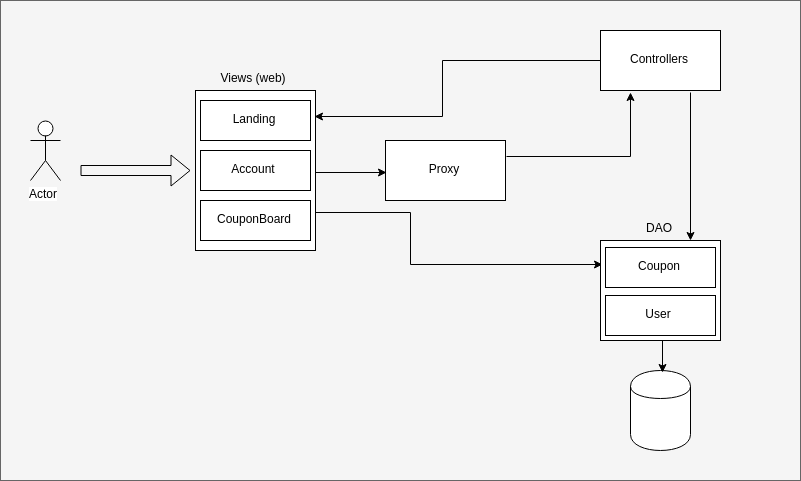

The diagram above was exported from draw.io. Its source (the exported page's mxGraphModel, read from the mxfile embedded in the PNG):
<mxGraphModel dx="4880" dy="1788" grid="1" gridSize="10" guides="1" tooltips="1" connect="1" arrows="1" fold="1" page="1" pageScale="1" pageWidth="850" pageHeight="1100" math="0" shadow="0">
  <root>
    <mxCell id="0" />
    <mxCell id="1" parent="0" />
    <mxCell id="2" value="" style="rounded=0;whiteSpace=wrap;html=1;fontSize=12;fillColor=#f5f5f5;strokeColor=#666666;fontColor=#333333;" vertex="1" parent="1">
      <mxGeometry x="-854" y="200" width="800" height="480" as="geometry" />
    </mxCell>
    <mxCell id="3" value="Actor" style="shape=umlActor;verticalLabelPosition=bottom;labelBackgroundColor=#ffffff;verticalAlign=top;html=1;outlineConnect=0;" vertex="1" parent="1">
      <mxGeometry x="-824" y="320" width="30" height="60" as="geometry" />
    </mxCell>
    <mxCell id="4" value="" style="shape=flexArrow;endArrow=classic;html=1;" edge="1" parent="1">
      <mxGeometry width="50" height="50" relative="1" as="geometry">
        <mxPoint x="-774" y="370" as="sourcePoint" />
        <mxPoint x="-664" y="370" as="targetPoint" />
      </mxGeometry>
    </mxCell>
    <mxCell id="5" value="" style="shape=cylinder;whiteSpace=wrap;html=1;boundedLbl=1;backgroundOutline=1;" vertex="1" parent="1">
      <mxGeometry x="-224" y="570" width="60" height="80" as="geometry" />
    </mxCell>
    <mxCell id="6" style="edgeStyle=orthogonalEdgeStyle;rounded=0;orthogonalLoop=1;jettySize=auto;html=1;exitX=1;exitY=0.5;exitDx=0;exitDy=0;entryX=0;entryY=0.5;entryDx=0;entryDy=0;" edge="1" source="8" target="15" parent="1">
      <mxGeometry relative="1" as="geometry" />
    </mxCell>
    <mxCell id="7" style="edgeStyle=orthogonalEdgeStyle;rounded=0;orthogonalLoop=1;jettySize=auto;html=1;exitX=1;exitY=0.75;exitDx=0;exitDy=0;fontSize=12;entryX=0;entryY=0.25;entryDx=0;entryDy=0;" edge="1" source="8" target="13" parent="1">
      <mxGeometry relative="1" as="geometry">
        <mxPoint x="-314" y="500" as="targetPoint" />
        <Array as="points">
          <mxPoint x="-444" y="410" />
          <mxPoint x="-444" y="465" />
        </Array>
      </mxGeometry>
    </mxCell>
    <mxCell id="8" value="Views (web)" style="rounded=0;html=1;whiteSpace=wrap;fontSize=12;labelPosition=center;verticalLabelPosition=top;align=center;verticalAlign=bottom;" vertex="1" parent="1">
      <mxGeometry x="-659" y="290" width="120" height="160" as="geometry" />
    </mxCell>
    <mxCell id="9" style="edgeStyle=orthogonalEdgeStyle;rounded=0;orthogonalLoop=1;jettySize=auto;html=1;exitX=0.75;exitY=1;exitDx=0;exitDy=0;entryX=0.75;entryY=0;entryDx=0;entryDy=0;" edge="1" source="11" target="13" parent="1">
      <mxGeometry relative="1" as="geometry" />
    </mxCell>
    <mxCell id="10" style="edgeStyle=orthogonalEdgeStyle;rounded=0;orthogonalLoop=1;jettySize=auto;html=1;exitX=0;exitY=0.5;exitDx=0;exitDy=0;fontSize=12;entryX=0.998;entryY=0.169;entryDx=0;entryDy=0;entryPerimeter=0;" edge="1" source="11" target="8" parent="1">
      <mxGeometry relative="1" as="geometry">
        <mxPoint x="-514" y="317" as="targetPoint" />
        <Array as="points">
          <mxPoint x="-414" y="260" />
          <mxPoint x="-414" y="317" />
        </Array>
      </mxGeometry>
    </mxCell>
    <mxCell id="11" value="Controllers" style="rounded=0;whiteSpace=wrap;html=1;" vertex="1" parent="1">
      <mxGeometry x="-254" y="230" width="120" height="60" as="geometry" />
    </mxCell>
    <mxCell id="12" style="edgeStyle=orthogonalEdgeStyle;rounded=0;orthogonalLoop=1;jettySize=auto;html=1;exitX=0.5;exitY=1;exitDx=0;exitDy=0;entryX=0.5;entryY=0;entryDx=0;entryDy=0;" edge="1" source="13" target="5" parent="1">
      <mxGeometry relative="1" as="geometry">
        <mxPoint x="-194" y="570" as="targetPoint" />
      </mxGeometry>
    </mxCell>
    <mxCell id="13" value="DAO" style="rounded=0;whiteSpace=wrap;html=1;labelPosition=center;verticalLabelPosition=top;align=center;verticalAlign=bottom;" vertex="1" parent="1">
      <mxGeometry x="-254" y="440" width="120" height="100" as="geometry" />
    </mxCell>
    <mxCell id="14" style="edgeStyle=orthogonalEdgeStyle;rounded=0;orthogonalLoop=1;jettySize=auto;html=1;exitX=1;exitY=0.25;exitDx=0;exitDy=0;entryX=0.25;entryY=1;entryDx=0;entryDy=0;" edge="1" source="15" target="11" parent="1">
      <mxGeometry relative="1" as="geometry" />
    </mxCell>
    <mxCell id="15" value="Proxy" style="rounded=0;whiteSpace=wrap;html=1;" vertex="1" parent="1">
      <mxGeometry x="-469" y="340" width="120" height="60" as="geometry" />
    </mxCell>
    <mxCell id="16" value="Landing" style="rounded=0;whiteSpace=wrap;html=1;" vertex="1" parent="1">
      <mxGeometry x="-654" y="300" width="110" height="40" as="geometry" />
    </mxCell>
    <mxCell id="17" value="Account" style="rounded=0;whiteSpace=wrap;html=1;" vertex="1" parent="1">
      <mxGeometry x="-654" y="350" width="110" height="40" as="geometry" />
    </mxCell>
    <mxCell id="18" value="CouponBoard" style="rounded=0;whiteSpace=wrap;html=1;" vertex="1" parent="1">
      <mxGeometry x="-654" y="400" width="110" height="40" as="geometry" />
    </mxCell>
    <mxCell id="19" value="User" style="rounded=0;whiteSpace=wrap;html=1;" vertex="1" parent="1">
      <mxGeometry x="-249" y="495" width="110" height="40" as="geometry" />
    </mxCell>
    <mxCell id="20" value="Coupon" style="rounded=0;whiteSpace=wrap;html=1;" vertex="1" parent="1">
      <mxGeometry x="-249" y="447" width="110" height="40" as="geometry" />
    </mxCell>
  </root>
</mxGraphModel>